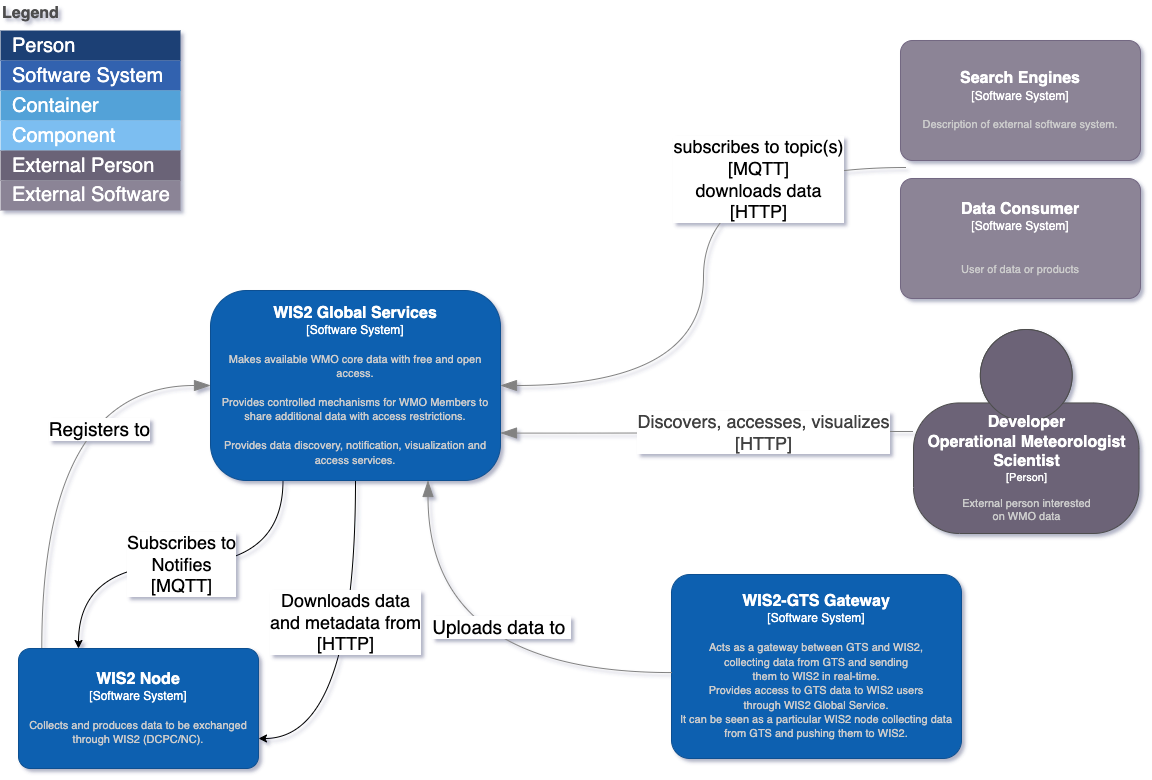

The diagram above was exported from draw.io. Its source (the exported page's mxGraphModel, read from the mxfile embedded in the PNG):
<mxGraphModel dx="954" dy="625" grid="0" gridSize="10" guides="1" tooltips="1" connect="1" arrows="1" fold="1" page="1" pageScale="1" pageWidth="1169" pageHeight="827" background="none" math="0" shadow="1">
  <root>
    <mxCell id="fy_ZWcKL-oFPi2YHX3OT-0" />
    <mxCell id="fy_ZWcKL-oFPi2YHX3OT-1" parent="fy_ZWcKL-oFPi2YHX3OT-0" />
    <object placeholders="1" c4Name="Data Consumer" c4Type="Software System" c4Description="&#10;User of data or products" label="&lt;font style=&quot;font-size: 16px&quot;&gt;&lt;b&gt;%c4Name%&lt;/b&gt;&lt;/font&gt;&lt;div&gt;[%c4Type%]&lt;/div&gt;&lt;br&gt;&lt;div&gt;&lt;font style=&quot;font-size: 11px&quot;&gt;&lt;font color=&quot;#cccccc&quot;&gt;%c4Description%&lt;/font&gt;&lt;/div&gt;" id="fy_ZWcKL-oFPi2YHX3OT-2">
      <mxCell style="rounded=1;whiteSpace=wrap;html=1;labelBackgroundColor=none;fillColor=#8C8496;fontColor=#ffffff;align=center;arcSize=10;strokeColor=#736782;metaEdit=1;resizable=0;points=[[0.25,0,0],[0.5,0,0],[0.75,0,0],[1,0.25,0],[1,0.5,0],[1,0.75,0],[0.75,1,0],[0.5,1,0],[0.25,1,0],[0,0.75,0],[0,0.5,0],[0,0.25,0]];" parent="fy_ZWcKL-oFPi2YHX3OT-1" vertex="1">
        <mxGeometry x="910" y="178" width="240" height="120" as="geometry" />
      </mxCell>
    </object>
    <object placeholders="1" c4Name="Developer &#10;Operational Meteorologist &#10;Scientist" c4Type="Person" c4Description="External person interested &#10;on WMO data" label="&lt;font style=&quot;font-size: 16px&quot;&gt;&lt;b&gt;%c4Name%&lt;/b&gt;&lt;/font&gt;&lt;div&gt;[%c4Type%]&lt;/div&gt;&lt;br&gt;&lt;div&gt;&lt;font style=&quot;font-size: 11px&quot;&gt;&lt;font color=&quot;#cccccc&quot;&gt;%c4Description%&lt;/font&gt;&lt;/div&gt;" id="fy_ZWcKL-oFPi2YHX3OT-3">
      <mxCell style="html=1;fontSize=11;dashed=0;whitespace=wrap;fillColor=#6C6477;strokeColor=#4D4D4D;fontColor=#ffffff;shape=mxgraph.c4.person2;align=center;metaEdit=1;points=[[0.5,0,0],[1,0.5,0],[1,0.75,0],[0.75,1,0],[0.5,1,0],[0.25,1,0],[0,0.75,0],[0,0.5,0]];resizable=1;" parent="fy_ZWcKL-oFPi2YHX3OT-1" vertex="1">
        <mxGeometry x="923" y="329" width="225.5" height="204" as="geometry" />
      </mxCell>
    </object>
    <object placeholders="1" c4Name="Search Engines" c4Type="Software System" c4Description="Description of external software system." label="&lt;font style=&quot;font-size: 16px&quot;&gt;&lt;b&gt;%c4Name%&lt;/b&gt;&lt;/font&gt;&lt;div&gt;[%c4Type%]&lt;/div&gt;&lt;br&gt;&lt;div&gt;&lt;font style=&quot;font-size: 11px&quot;&gt;&lt;font color=&quot;#cccccc&quot;&gt;%c4Description%&lt;/font&gt;&lt;/div&gt;" id="fy_ZWcKL-oFPi2YHX3OT-4">
      <mxCell style="rounded=1;whiteSpace=wrap;html=1;labelBackgroundColor=none;fillColor=#8C8496;fontColor=#ffffff;align=center;arcSize=10;strokeColor=#736782;metaEdit=1;resizable=0;points=[[0.25,0,0],[0.5,0,0],[0.75,0,0],[1,0.25,0],[1,0.5,0],[1,0.75,0],[0.75,1,0],[0.5,1,0],[0.25,1,0],[0,0.75,0],[0,0.5,0],[0,0.25,0]];" parent="fy_ZWcKL-oFPi2YHX3OT-1" vertex="1">
        <mxGeometry x="910" y="40" width="240" height="120" as="geometry" />
      </mxCell>
    </object>
    <mxCell id="vKX17YKrDzFaG-3YHTfk-4" value="&lt;font style=&quot;font-size: 18px;&quot;&gt;Subscribes to&lt;br&gt;Notifies&lt;br&gt;[MQTT]&lt;br&gt;&lt;/font&gt;" style="edgeStyle=orthogonalEdgeStyle;rounded=0;orthogonalLoop=1;jettySize=auto;html=1;exitX=0.25;exitY=1;exitDx=0;exitDy=0;exitPerimeter=0;entryX=0.25;entryY=0;entryDx=0;entryDy=0;entryPerimeter=0;curved=1;" parent="fy_ZWcKL-oFPi2YHX3OT-1" source="fy_ZWcKL-oFPi2YHX3OT-5" target="fy_ZWcKL-oFPi2YHX3OT-6" edge="1">
      <mxGeometry relative="1" as="geometry" />
    </mxCell>
    <mxCell id="vKX17YKrDzFaG-3YHTfk-6" style="edgeStyle=orthogonalEdgeStyle;curved=1;rounded=0;orthogonalLoop=1;jettySize=auto;html=1;exitX=0.5;exitY=1;exitDx=0;exitDy=0;exitPerimeter=0;entryX=1;entryY=0.75;entryDx=0;entryDy=0;entryPerimeter=0;fontSize=18;" parent="fy_ZWcKL-oFPi2YHX3OT-1" source="fy_ZWcKL-oFPi2YHX3OT-5" target="fy_ZWcKL-oFPi2YHX3OT-6" edge="1">
      <mxGeometry relative="1" as="geometry" />
    </mxCell>
    <mxCell id="vKX17YKrDzFaG-3YHTfk-7" value="Downloads data&lt;br&gt;and metadata from&lt;br&gt;[HTTP]" style="edgeLabel;html=1;align=center;verticalAlign=middle;resizable=0;points=[];fontSize=18;" parent="vKX17YKrDzFaG-3YHTfk-6" vertex="1" connectable="0">
      <mxGeometry x="-0.2042" y="-11" relative="1" as="geometry">
        <mxPoint as="offset" />
      </mxGeometry>
    </mxCell>
    <object placeholders="1" c4Name="WIS2 Global Services" c4Type="Software System" c4Description="Makes available WMO core data with free and open access.&#10;&#10;Provides controlled mechanisms for WMO Members to share additional data with access restrictions.&#10;&#10;Provides data discovery, notification, visualization and access services.&#10;" label="&lt;font style=&quot;font-size: 16px&quot;&gt;&lt;b&gt;%c4Name%&lt;/b&gt;&lt;/font&gt;&lt;div&gt;[%c4Type%]&lt;/div&gt;&lt;br&gt;&lt;div&gt;&lt;font style=&quot;font-size: 11px&quot;&gt;&lt;font color=&quot;#cccccc&quot;&gt;%c4Description%&lt;/font&gt;&lt;/div&gt;" id="fy_ZWcKL-oFPi2YHX3OT-5">
      <mxCell style="rounded=1;whiteSpace=wrap;html=1;labelBackgroundColor=none;fillColor=#1061B0;fontColor=#ffffff;align=center;arcSize=19;strokeColor=#0D5091;metaEdit=1;resizable=1;points=[[0.25,0,0],[0.5,0,0],[0.75,0,0],[1,0.25,0],[1,0.5,0],[1,0.75,0],[0.75,1,0],[0.5,1,0],[0.25,1,0],[0,0.75,0],[0,0.5,0],[0,0.25,0]];" parent="fy_ZWcKL-oFPi2YHX3OT-1" vertex="1">
        <mxGeometry x="220" y="290" width="290" height="190" as="geometry" />
      </mxCell>
    </object>
    <object placeholders="1" c4Name="WIS2 Node" c4Type="Software System" c4Description="Collects and produces data to be exchanged through WIS2 (DCPC/NC)." label="&lt;font style=&quot;font-size: 16px&quot;&gt;&lt;b&gt;%c4Name%&lt;/b&gt;&lt;/font&gt;&lt;div&gt;[%c4Type%]&lt;/div&gt;&lt;br&gt;&lt;div&gt;&lt;font style=&quot;font-size: 11px&quot;&gt;&lt;font color=&quot;#cccccc&quot;&gt;%c4Description%&lt;/font&gt;&lt;/div&gt;" id="fy_ZWcKL-oFPi2YHX3OT-6">
      <mxCell style="rounded=1;whiteSpace=wrap;html=1;labelBackgroundColor=none;fillColor=#1061B0;fontColor=#ffffff;align=center;arcSize=10;strokeColor=#0D5091;metaEdit=1;resizable=0;points=[[0.25,0,0],[0.5,0,0],[0.75,0,0],[1,0.25,0],[1,0.5,0],[1,0.75,0],[0.75,1,0],[0.5,1,0],[0.25,1,0],[0,0.75,0],[0,0.5,0],[0,0.25,0]];" parent="fy_ZWcKL-oFPi2YHX3OT-1" vertex="1">
        <mxGeometry x="28" y="648" width="240" height="120" as="geometry" />
      </mxCell>
    </object>
    <object placeholders="1" c4Type="Relationship" id="fy_ZWcKL-oFPi2YHX3OT-9">
      <mxCell style="endArrow=blockThin;html=1;fontSize=10;fontColor=#404040;strokeWidth=1;endFill=1;strokeColor=#828282;elbow=vertical;metaEdit=1;endSize=14;startSize=14;jumpStyle=arc;jumpSize=16;rounded=0;edgeStyle=orthogonalEdgeStyle;curved=1;exitX=0.097;exitY=-0.003;exitDx=0;exitDy=0;exitPerimeter=0;entryX=0;entryY=0.5;entryDx=0;entryDy=0;entryPerimeter=0;" parent="fy_ZWcKL-oFPi2YHX3OT-1" source="fy_ZWcKL-oFPi2YHX3OT-6" target="fy_ZWcKL-oFPi2YHX3OT-5" edge="1">
        <mxGeometry width="240" relative="1" as="geometry">
          <mxPoint x="550" y="520" as="sourcePoint" />
          <mxPoint x="299" y="320" as="targetPoint" />
        </mxGeometry>
      </mxCell>
    </object>
    <mxCell id="fy_ZWcKL-oFPi2YHX3OT-10" value="Registers to" style="edgeLabel;html=1;align=center;verticalAlign=middle;resizable=0;points=[];fontSize=19;" parent="fy_ZWcKL-oFPi2YHX3OT-9" vertex="1" connectable="0">
      <mxGeometry x="-0.7041" y="2" relative="1" as="geometry">
        <mxPoint x="59" y="-155" as="offset" />
      </mxGeometry>
    </mxCell>
    <object placeholders="1" c4Type="Relationship" id="fy_ZWcKL-oFPi2YHX3OT-11">
      <mxCell style="endArrow=blockThin;html=1;fontSize=10;fontColor=#404040;strokeWidth=1;endFill=1;strokeColor=#828282;elbow=vertical;metaEdit=1;endSize=14;startSize=14;jumpStyle=arc;jumpSize=16;rounded=0;edgeStyle=orthogonalEdgeStyle;curved=1;entryX=1;entryY=0.5;entryDx=0;entryDy=0;entryPerimeter=0;" parent="fy_ZWcKL-oFPi2YHX3OT-1" target="fy_ZWcKL-oFPi2YHX3OT-5" edge="1">
        <mxGeometry width="240" relative="1" as="geometry">
          <mxPoint x="916" y="167" as="sourcePoint" />
          <mxPoint x="520" y="414" as="targetPoint" />
        </mxGeometry>
      </mxCell>
    </object>
    <mxCell id="fy_ZWcKL-oFPi2YHX3OT-12" value="subscribes to topic(s)&lt;br&gt;[MQTT]&lt;br&gt;downloads data&lt;br&gt;[HTTP]" style="edgeLabel;html=1;align=center;verticalAlign=middle;resizable=0;points=[];fontSize=18;" parent="fy_ZWcKL-oFPi2YHX3OT-11" vertex="1" connectable="0">
      <mxGeometry x="-0.7041" y="2" relative="1" as="geometry">
        <mxPoint x="-57" y="9" as="offset" />
      </mxGeometry>
    </mxCell>
    <mxCell id="fy_ZWcKL-oFPi2YHX3OT-15" value="Legend" style="align=left;fontSize=16;fontStyle=1;strokeColor=none;fillColor=none;fontColor=#4D4D4D;spacingTop=-8;resizable=0;" parent="fy_ZWcKL-oFPi2YHX3OT-1" vertex="1">
      <mxGeometry x="10" width="180" height="30" as="geometry" />
    </mxCell>
    <mxCell id="fy_ZWcKL-oFPi2YHX3OT-16" value="" style="shape=table;html=1;whiteSpace=wrap;startSize=0;container=1;collapsible=0;childLayout=tableLayout;fillColor=none;align=left;spacingLeft=10;strokeColor=none;rounded=1;arcSize=11;fontColor=#FFFFFF;resizable=0;points=[[0.25,0,0],[0.5,0,0],[0.75,0,0],[1,0.25,0],[1,0.5,0],[1,0.75,0],[0.75,1,0],[0.5,1,0],[0.25,1,0],[0,0.75,0],[0,0.5,0],[0,0.25,0]];fontSize=20;" parent="fy_ZWcKL-oFPi2YHX3OT-1" vertex="1">
      <mxGeometry x="10" y="30" width="180" height="180" as="geometry" />
    </mxCell>
    <mxCell id="fy_ZWcKL-oFPi2YHX3OT-17" value="Person" style="shape=partialRectangle;html=1;whiteSpace=wrap;connectable=0;fillColor=#1E4074;top=0;left=0;bottom=0;right=0;overflow=hidden;pointerEvents=1;align=left;spacingLeft=10;strokeColor=none;fontColor=#FFFFFF;fontSize=20;" parent="fy_ZWcKL-oFPi2YHX3OT-16" vertex="1">
      <mxGeometry width="180" height="30" as="geometry" />
    </mxCell>
    <mxCell id="fy_ZWcKL-oFPi2YHX3OT-18" value="Software System" style="shape=partialRectangle;html=1;whiteSpace=wrap;connectable=0;fillColor=#3162AF;top=0;left=0;bottom=0;right=0;overflow=hidden;pointerEvents=1;align=left;spacingLeft=10;fontColor=#FFFFFF;fontSize=20;" parent="fy_ZWcKL-oFPi2YHX3OT-16" vertex="1">
      <mxGeometry y="30" width="180" height="30" as="geometry" />
    </mxCell>
    <mxCell id="fy_ZWcKL-oFPi2YHX3OT-19" value="Container" style="shape=partialRectangle;html=1;whiteSpace=wrap;connectable=0;fillColor=#52A2D8;top=0;left=0;bottom=0;right=0;overflow=hidden;pointerEvents=1;align=left;spacingLeft=10;fontColor=#FFFFFF;fontSize=20;" parent="fy_ZWcKL-oFPi2YHX3OT-16" vertex="1">
      <mxGeometry y="60" width="180" height="30" as="geometry" />
    </mxCell>
    <mxCell id="fy_ZWcKL-oFPi2YHX3OT-20" value="Component" style="shape=partialRectangle;html=1;whiteSpace=wrap;connectable=0;fillColor=#7CBEF1;top=0;left=0;bottom=0;right=0;overflow=hidden;pointerEvents=1;align=left;spacingLeft=10;fontColor=#FFFFFF;fontSize=20;" parent="fy_ZWcKL-oFPi2YHX3OT-16" vertex="1">
      <mxGeometry y="90" width="180" height="30" as="geometry" />
    </mxCell>
    <mxCell id="fy_ZWcKL-oFPi2YHX3OT-21" value="External Person" style="shape=partialRectangle;html=1;whiteSpace=wrap;connectable=0;fillColor=#6B6477;top=0;left=0;bottom=0;right=0;overflow=hidden;pointerEvents=1;align=left;spacingLeft=10;fontColor=#FFFFFF;fontSize=20;" parent="fy_ZWcKL-oFPi2YHX3OT-16" vertex="1">
      <mxGeometry y="120" width="180" height="30" as="geometry" />
    </mxCell>
    <mxCell id="fy_ZWcKL-oFPi2YHX3OT-22" value="External Software System" style="shape=partialRectangle;html=1;whiteSpace=wrap;connectable=0;fillColor=#8B8496;top=0;left=0;bottom=0;right=0;overflow=hidden;pointerEvents=1;align=left;spacingLeft=10;fontColor=#FFFFFF;fontSize=20;" parent="fy_ZWcKL-oFPi2YHX3OT-16" vertex="1">
      <mxGeometry y="150" width="180" height="30" as="geometry" />
    </mxCell>
    <object placeholders="1" c4Type="Relationship" c4Technology="HTTP" c4Description="Discovers, accesses, visualizes " label="&lt;div style=&quot;text-align: left; font-size: 18px;&quot;&gt;&lt;div style=&quot;text-align: center; font-size: 18px;&quot;&gt;&lt;span style=&quot;font-size: 18px;&quot;&gt;%c4Description%&lt;/span&gt;&lt;/div&gt;&lt;div style=&quot;text-align: center; font-size: 18px;&quot;&gt;[%c4Technology%]&lt;/div&gt;&lt;/div&gt;" id="fy_ZWcKL-oFPi2YHX3OT-30">
      <mxCell style="endArrow=blockThin;html=1;fontSize=18;fontColor=#404040;strokeWidth=1;endFill=1;strokeColor=#828282;elbow=vertical;metaEdit=1;endSize=14;startSize=14;jumpStyle=arc;jumpSize=16;rounded=0;edgeStyle=orthogonalEdgeStyle;curved=1;entryX=1;entryY=0.75;entryDx=0;entryDy=0;entryPerimeter=0;fontStyle=0;shadow=0;" parent="fy_ZWcKL-oFPi2YHX3OT-1" source="fy_ZWcKL-oFPi2YHX3OT-3" target="fy_ZWcKL-oFPi2YHX3OT-5" edge="1">
        <mxGeometry x="-0.2762" y="1" width="240" relative="1" as="geometry">
          <mxPoint x="460" y="400" as="sourcePoint" />
          <mxPoint x="700" y="400" as="targetPoint" />
          <mxPoint as="offset" />
        </mxGeometry>
      </mxCell>
    </object>
    <object placeholders="1" c4Name="WIS2-GTS Gateway" c4Type="Software System" c4Description="Acts as a gateway between GTS and WIS2,&#10;collecting data from GTS and sending &#10;them to WIS2 in real-time.&#10;Provides access to GTS data to WIS2 users&#10;through WIS2 Global Service.&#10;It can be seen as a particular WIS2 node collecting data from GTS and pushing them to WIS2." label="&lt;font style=&quot;font-size: 16px&quot;&gt;&lt;b&gt;%c4Name%&lt;/b&gt;&lt;/font&gt;&lt;div&gt;[%c4Type%]&lt;/div&gt;&lt;br&gt;&lt;div&gt;&lt;font style=&quot;font-size: 11px&quot;&gt;&lt;font color=&quot;#cccccc&quot;&gt;%c4Description%&lt;/font&gt;&lt;/div&gt;" id="fy_ZWcKL-oFPi2YHX3OT-31">
      <mxCell style="rounded=1;whiteSpace=wrap;html=1;labelBackgroundColor=none;fillColor=#1061B0;fontColor=#ffffff;align=center;arcSize=10;strokeColor=#0D5091;metaEdit=1;resizable=1;points=[[0.25,0,0],[0.5,0,0],[0.75,0,0],[1,0.25,0],[1,0.5,0],[1,0.75,0],[0.75,1,0],[0.5,1,0],[0.25,1,0],[0,0.75,0],[0,0.5,0],[0,0.25,0]];direction=west;" parent="fy_ZWcKL-oFPi2YHX3OT-1" vertex="1">
        <mxGeometry x="681" y="574" width="290" height="184" as="geometry" />
      </mxCell>
    </object>
    <object placeholders="1" c4Type="Relationship" id="PNCr_O6RAOMHcKeaiOJe-2">
      <mxCell style="endArrow=blockThin;html=1;fontSize=10;fontColor=#404040;strokeWidth=1;endFill=1;strokeColor=#828282;elbow=vertical;metaEdit=1;endSize=14;startSize=14;jumpStyle=arc;jumpSize=16;rounded=0;edgeStyle=orthogonalEdgeStyle;curved=1;exitX=0.999;exitY=0.467;exitDx=0;exitDy=0;exitPerimeter=0;entryX=0.75;entryY=1;entryDx=0;entryDy=0;entryPerimeter=0;" parent="fy_ZWcKL-oFPi2YHX3OT-1" source="fy_ZWcKL-oFPi2YHX3OT-31" target="fy_ZWcKL-oFPi2YHX3OT-5" edge="1">
        <mxGeometry width="240" relative="1" as="geometry">
          <mxPoint x="429" y="661.1400000000001" as="sourcePoint" />
          <mxPoint x="597.72" y="446" as="targetPoint" />
        </mxGeometry>
      </mxCell>
    </object>
    <mxCell id="PNCr_O6RAOMHcKeaiOJe-3" value="Uploads data to&amp;nbsp;" style="edgeLabel;html=1;align=center;verticalAlign=middle;resizable=0;points=[];fontSize=19;" parent="PNCr_O6RAOMHcKeaiOJe-2" vertex="1" connectable="0">
      <mxGeometry x="-0.7041" y="2" relative="1" as="geometry">
        <mxPoint x="-107" y="-48" as="offset" />
      </mxGeometry>
    </mxCell>
  </root>
</mxGraphModel>